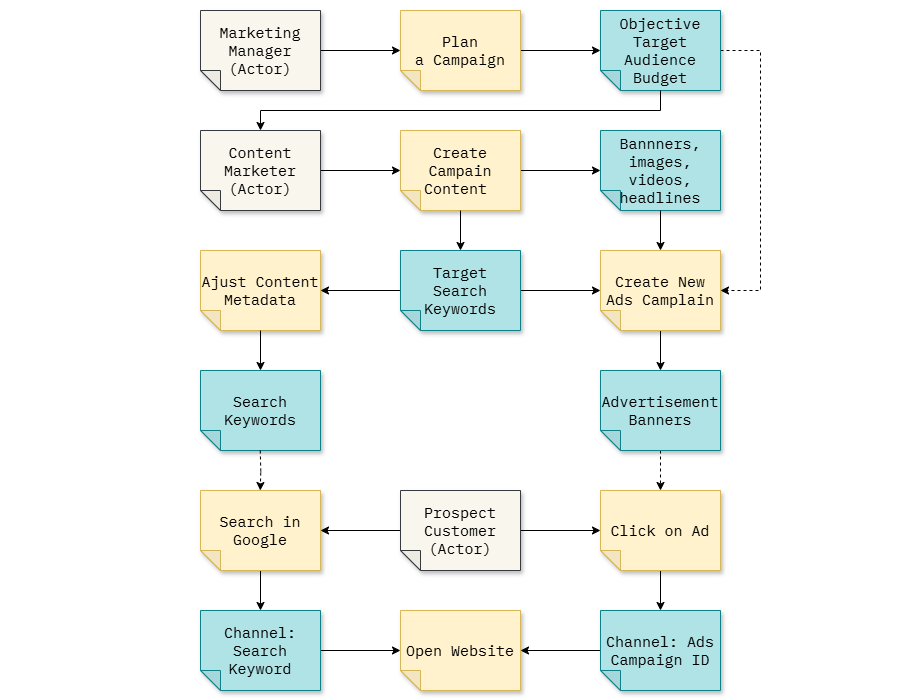

The diagram above was exported from draw.io. Its source (the exported page's mxGraphModel, read from the mxfile embedded in the PNG):
<mxGraphModel dx="2844" dy="317" grid="1" gridSize="10" guides="1" tooltips="1" connect="1" arrows="1" fold="1" page="0" pageScale="1" pageWidth="200" pageHeight="200" math="0" shadow="0">
  <root>
    <mxCell id="0" />
    <mxCell id="1" parent="0" />
    <mxCell id="Ye67OexHombih2CTFwiB-1" value="" style="rounded=0;whiteSpace=wrap;html=1;strokeColor=none;" parent="1" vertex="1">
      <mxGeometry x="-880" y="750" width="920" height="700" as="geometry" />
    </mxCell>
    <mxCell id="Nl9Mud7Ht6awurBu6wzc-17" style="edgeStyle=orthogonalEdgeStyle;rounded=0;orthogonalLoop=1;jettySize=auto;html=1;exitX=0;exitY=0.5;exitDx=0;exitDy=0;exitPerimeter=0;dashed=1;entryX=0;entryY=0.5;entryDx=0;entryDy=0;entryPerimeter=0;fontSize=15;" parent="1" source="d4bcGGyf8xOB95G4y3DH-5" target="d4bcGGyf8xOB95G4y3DH-11" edge="1">
      <mxGeometry relative="1" as="geometry">
        <mxPoint x="500" y="750" as="targetPoint" />
        <Array as="points">
          <mxPoint x="-120" y="800" />
          <mxPoint x="-120" y="1040" />
        </Array>
        <mxPoint x="-20" y="870" as="sourcePoint" />
      </mxGeometry>
    </mxCell>
    <mxCell id="Nl9Mud7Ht6awurBu6wzc-10" style="edgeStyle=orthogonalEdgeStyle;rounded=0;orthogonalLoop=1;jettySize=auto;html=1;exitX=0.5;exitY=0;exitDx=0;exitDy=0;exitPerimeter=0;dashed=1;fontSize=15;" parent="1" source="d4bcGGyf8xOB95G4y3DH-20" target="d4bcGGyf8xOB95G4y3DH-26" edge="1">
      <mxGeometry relative="1" as="geometry">
        <mxPoint x="320" y="440" as="sourcePoint" />
        <mxPoint x="520" y="440" as="targetPoint" />
      </mxGeometry>
    </mxCell>
    <mxCell id="d4bcGGyf8xOB95G4y3DH-1" style="edgeStyle=orthogonalEdgeStyle;rounded=0;orthogonalLoop=1;jettySize=auto;html=1;fontSize=15;" parent="1" source="d4bcGGyf8xOB95G4y3DH-2" target="d4bcGGyf8xOB95G4y3DH-4" edge="1">
      <mxGeometry relative="1" as="geometry">
        <mxPoint x="-130" y="680.1176470588235" as="targetPoint" />
      </mxGeometry>
    </mxCell>
    <mxCell id="d4bcGGyf8xOB95G4y3DH-2" value="Marketing Manager &lt;br&gt;(Actor)" style="shape=note;whiteSpace=wrap;html=1;backgroundOutline=1;darkOpacity=0.05;fillColor=#f9f7ed;strokeColor=#36393d;fillStyle=solid;direction=west;gradientDirection=north;shadow=1;size=20;pointerEvents=1;fontFamily=IBM Plex Mono;fontSource=https%3A%2F%2Ffonts.googleapis.com%2Fcss%3Ffamily%3DIBM%2BPlex%2BMono;fontSize=15;" parent="1" vertex="1">
      <mxGeometry x="-680" y="760" width="120" height="80" as="geometry" />
    </mxCell>
    <mxCell id="d4bcGGyf8xOB95G4y3DH-3" style="edgeStyle=orthogonalEdgeStyle;rounded=0;orthogonalLoop=1;jettySize=auto;html=1;fontSize=15;" parent="1" source="d4bcGGyf8xOB95G4y3DH-4" target="d4bcGGyf8xOB95G4y3DH-5" edge="1">
      <mxGeometry relative="1" as="geometry" />
    </mxCell>
    <mxCell id="d4bcGGyf8xOB95G4y3DH-4" value="Plan a&amp;nbsp;Campaign " style="shape=note;whiteSpace=wrap;html=1;backgroundOutline=1;darkOpacity=0.05;fillColor=#fff2cc;strokeColor=#d6b656;fillStyle=solid;direction=west;gradientDirection=north;shadow=1;size=20;pointerEvents=1;fontFamily=IBM Plex Mono;fontSource=https%3A%2F%2Ffonts.googleapis.com%2Fcss%3Ffamily%3DIBM%2BPlex%2BMono;fontSize=15;" parent="1" vertex="1">
      <mxGeometry x="-480" y="760" width="120" height="80" as="geometry" />
    </mxCell>
    <mxCell id="d4bcGGyf8xOB95G4y3DH-5" value="Objective&lt;br&gt;Target Audience&lt;br&gt;Budget" style="shape=note;whiteSpace=wrap;html=1;backgroundOutline=1;darkOpacity=0.05;fillColor=#b0e3e6;strokeColor=#0e8088;fillStyle=solid;direction=west;gradientDirection=north;shadow=1;size=20;pointerEvents=1;fontFamily=IBM Plex Mono;fontSource=https%3A%2F%2Ffonts.googleapis.com%2Fcss%3Ffamily%3DIBM%2BPlex%2BMono;fontSize=15;" parent="1" vertex="1">
      <mxGeometry x="-280" y="760" width="120" height="80" as="geometry" />
    </mxCell>
    <mxCell id="d4bcGGyf8xOB95G4y3DH-13" style="edgeStyle=none;html=1;fontSize=15;" parent="1" source="d4bcGGyf8xOB95G4y3DH-6" target="d4bcGGyf8xOB95G4y3DH-8" edge="1">
      <mxGeometry relative="1" as="geometry" />
    </mxCell>
    <mxCell id="d4bcGGyf8xOB95G4y3DH-6" value="Content Marketer&lt;br&gt;(Actor)" style="shape=note;whiteSpace=wrap;html=1;backgroundOutline=1;darkOpacity=0.05;fillColor=#f9f7ed;strokeColor=#36393d;fillStyle=solid;direction=west;gradientDirection=north;shadow=1;size=20;pointerEvents=1;fontFamily=IBM Plex Mono;fontSource=https%3A%2F%2Ffonts.googleapis.com%2Fcss%3Ffamily%3DIBM%2BPlex%2BMono;fontSize=15;" parent="1" vertex="1">
      <mxGeometry x="-680" y="880" width="120" height="80" as="geometry" />
    </mxCell>
    <mxCell id="d4bcGGyf8xOB95G4y3DH-7" style="edgeStyle=orthogonalEdgeStyle;html=1;entryX=0.5;entryY=1;entryDx=0;entryDy=0;entryPerimeter=0;exitX=0.5;exitY=0;exitDx=0;exitDy=0;exitPerimeter=0;rounded=0;curved=0;fontSize=15;" parent="1" source="d4bcGGyf8xOB95G4y3DH-5" target="d4bcGGyf8xOB95G4y3DH-6" edge="1">
      <mxGeometry relative="1" as="geometry" />
    </mxCell>
    <mxCell id="d4bcGGyf8xOB95G4y3DH-14" style="edgeStyle=none;html=1;fontSize=15;" parent="1" source="d4bcGGyf8xOB95G4y3DH-8" target="d4bcGGyf8xOB95G4y3DH-10" edge="1">
      <mxGeometry relative="1" as="geometry" />
    </mxCell>
    <mxCell id="d4bcGGyf8xOB95G4y3DH-8" value="Create Campain Content&amp;nbsp;" style="shape=note;whiteSpace=wrap;html=1;backgroundOutline=1;darkOpacity=0.05;fillColor=#fff2cc;strokeColor=#d6b656;fillStyle=solid;direction=west;gradientDirection=north;shadow=1;size=20;pointerEvents=1;fontFamily=IBM Plex Mono;fontSource=https%3A%2F%2Ffonts.googleapis.com%2Fcss%3Ffamily%3DIBM%2BPlex%2BMono;fontSize=15;" parent="1" vertex="1">
      <mxGeometry x="-480" y="880" width="120" height="80" as="geometry" />
    </mxCell>
    <mxCell id="d4bcGGyf8xOB95G4y3DH-17" style="edgeStyle=none;html=1;fontSize=15;" parent="1" source="d4bcGGyf8xOB95G4y3DH-9" target="d4bcGGyf8xOB95G4y3DH-11" edge="1">
      <mxGeometry relative="1" as="geometry" />
    </mxCell>
    <mxCell id="d4bcGGyf8xOB95G4y3DH-18" style="edgeStyle=none;html=1;fontSize=15;" parent="1" source="d4bcGGyf8xOB95G4y3DH-9" target="d4bcGGyf8xOB95G4y3DH-12" edge="1">
      <mxGeometry relative="1" as="geometry" />
    </mxCell>
    <mxCell id="d4bcGGyf8xOB95G4y3DH-9" value="Target&lt;br&gt;Search Keywords" style="shape=note;whiteSpace=wrap;html=1;backgroundOutline=1;darkOpacity=0.05;fillColor=#b0e3e6;strokeColor=#0e8088;fillStyle=solid;direction=west;gradientDirection=north;shadow=1;size=20;pointerEvents=1;fontFamily=IBM Plex Mono;fontSource=https%3A%2F%2Ffonts.googleapis.com%2Fcss%3Ffamily%3DIBM%2BPlex%2BMono;fontSize=15;" parent="1" vertex="1">
      <mxGeometry x="-480" y="1000" width="120" height="80" as="geometry" />
    </mxCell>
    <mxCell id="d4bcGGyf8xOB95G4y3DH-10" value="Bannners, images, videos, headlines" style="shape=note;whiteSpace=wrap;html=1;backgroundOutline=1;darkOpacity=0.05;fillColor=#b0e3e6;strokeColor=#0e8088;fillStyle=solid;direction=west;gradientDirection=north;shadow=1;size=20;pointerEvents=1;fontFamily=IBM Plex Mono;fontSource=https%3A%2F%2Ffonts.googleapis.com%2Fcss%3Ffamily%3DIBM%2BPlex%2BMono;fontSize=15;" parent="1" vertex="1">
      <mxGeometry x="-280" y="880" width="120" height="80" as="geometry" />
    </mxCell>
    <mxCell id="d4bcGGyf8xOB95G4y3DH-22" style="edgeStyle=none;html=1;fontSize=15;" parent="1" source="d4bcGGyf8xOB95G4y3DH-11" target="d4bcGGyf8xOB95G4y3DH-20" edge="1">
      <mxGeometry relative="1" as="geometry" />
    </mxCell>
    <mxCell id="d4bcGGyf8xOB95G4y3DH-11" value="Create New Ads Camplain" style="shape=note;whiteSpace=wrap;html=1;backgroundOutline=1;darkOpacity=0.05;fillColor=#fff2cc;strokeColor=#d6b656;fillStyle=solid;direction=west;gradientDirection=north;shadow=1;size=20;pointerEvents=1;fontFamily=IBM Plex Mono;fontSource=https%3A%2F%2Ffonts.googleapis.com%2Fcss%3Ffamily%3DIBM%2BPlex%2BMono;fontSize=15;" parent="1" vertex="1">
      <mxGeometry x="-280" y="1000" width="120" height="80" as="geometry" />
    </mxCell>
    <mxCell id="d4bcGGyf8xOB95G4y3DH-12" value="Ajust Content Metadata" style="shape=note;whiteSpace=wrap;html=1;backgroundOutline=1;darkOpacity=0.05;fillColor=#fff2cc;strokeColor=#d6b656;fillStyle=solid;direction=west;gradientDirection=north;shadow=1;size=20;pointerEvents=1;fontFamily=IBM Plex Mono;fontSource=https%3A%2F%2Ffonts.googleapis.com%2Fcss%3Ffamily%3DIBM%2BPlex%2BMono;fontSize=15;" parent="1" vertex="1">
      <mxGeometry x="-680" y="1000" width="120" height="80" as="geometry" />
    </mxCell>
    <mxCell id="d4bcGGyf8xOB95G4y3DH-15" style="edgeStyle=none;html=1;entryX=0.5;entryY=1;entryDx=0;entryDy=0;entryPerimeter=0;fontSize=15;" parent="1" source="d4bcGGyf8xOB95G4y3DH-8" target="d4bcGGyf8xOB95G4y3DH-9" edge="1">
      <mxGeometry relative="1" as="geometry" />
    </mxCell>
    <mxCell id="d4bcGGyf8xOB95G4y3DH-16" style="edgeStyle=none;html=1;entryX=0.5;entryY=1;entryDx=0;entryDy=0;entryPerimeter=0;fontSize=15;" parent="1" source="d4bcGGyf8xOB95G4y3DH-10" target="d4bcGGyf8xOB95G4y3DH-11" edge="1">
      <mxGeometry relative="1" as="geometry" />
    </mxCell>
    <mxCell id="d4bcGGyf8xOB95G4y3DH-19" value="Search Keywords" style="shape=note;whiteSpace=wrap;html=1;backgroundOutline=1;darkOpacity=0.05;fillColor=#b0e3e6;strokeColor=#0e8088;fillStyle=solid;direction=west;gradientDirection=north;shadow=1;size=20;pointerEvents=1;fontFamily=IBM Plex Mono;fontSource=https%3A%2F%2Ffonts.googleapis.com%2Fcss%3Ffamily%3DIBM%2BPlex%2BMono;fontSize=15;" parent="1" vertex="1">
      <mxGeometry x="-680" y="1120" width="120" height="80" as="geometry" />
    </mxCell>
    <mxCell id="d4bcGGyf8xOB95G4y3DH-20" value="Advertisement Banners" style="shape=note;whiteSpace=wrap;html=1;backgroundOutline=1;darkOpacity=0.05;fillColor=#b0e3e6;strokeColor=#0e8088;fillStyle=solid;direction=west;gradientDirection=north;shadow=1;size=20;pointerEvents=1;fontFamily=IBM Plex Mono;fontSource=https%3A%2F%2Ffonts.googleapis.com%2Fcss%3Ffamily%3DIBM%2BPlex%2BMono;fontSize=15;" parent="1" vertex="1">
      <mxGeometry x="-280" y="1120" width="120" height="80" as="geometry" />
    </mxCell>
    <mxCell id="d4bcGGyf8xOB95G4y3DH-21" style="edgeStyle=none;html=1;entryX=0.5;entryY=1;entryDx=0;entryDy=0;entryPerimeter=0;fontSize=15;" parent="1" source="d4bcGGyf8xOB95G4y3DH-12" target="d4bcGGyf8xOB95G4y3DH-19" edge="1">
      <mxGeometry relative="1" as="geometry" />
    </mxCell>
    <mxCell id="d4bcGGyf8xOB95G4y3DH-31" style="edgeStyle=none;html=1;fontSize=15;" parent="1" source="d4bcGGyf8xOB95G4y3DH-23" target="d4bcGGyf8xOB95G4y3DH-26" edge="1">
      <mxGeometry relative="1" as="geometry" />
    </mxCell>
    <mxCell id="d4bcGGyf8xOB95G4y3DH-32" style="edgeStyle=none;html=1;fontSize=15;" parent="1" source="d4bcGGyf8xOB95G4y3DH-23" target="d4bcGGyf8xOB95G4y3DH-25" edge="1">
      <mxGeometry relative="1" as="geometry" />
    </mxCell>
    <mxCell id="d4bcGGyf8xOB95G4y3DH-23" value="Prospect&lt;br&gt;Customer&lt;br&gt;(Actor)" style="shape=note;whiteSpace=wrap;html=1;backgroundOutline=1;darkOpacity=0.05;fillColor=#f9f7ed;strokeColor=#36393d;fillStyle=solid;direction=west;gradientDirection=north;shadow=1;size=20;pointerEvents=1;fontFamily=IBM Plex Mono;fontSource=https%3A%2F%2Ffonts.googleapis.com%2Fcss%3Ffamily%3DIBM%2BPlex%2BMono;fontSize=15;" parent="1" vertex="1">
      <mxGeometry x="-480" y="1240" width="120" height="80" as="geometry" />
    </mxCell>
    <mxCell id="d4bcGGyf8xOB95G4y3DH-33" style="edgeStyle=none;html=1;fontSize=15;" parent="1" source="d4bcGGyf8xOB95G4y3DH-25" target="d4bcGGyf8xOB95G4y3DH-28" edge="1">
      <mxGeometry relative="1" as="geometry" />
    </mxCell>
    <mxCell id="d4bcGGyf8xOB95G4y3DH-25" value="Search in Google" style="shape=note;whiteSpace=wrap;html=1;backgroundOutline=1;darkOpacity=0.05;fillColor=#fff2cc;strokeColor=#d6b656;fillStyle=solid;direction=west;gradientDirection=north;shadow=1;size=20;pointerEvents=1;fontFamily=IBM Plex Mono;fontSource=https%3A%2F%2Ffonts.googleapis.com%2Fcss%3Ffamily%3DIBM%2BPlex%2BMono;fontSize=15;" parent="1" vertex="1">
      <mxGeometry x="-680" y="1240" width="120" height="80" as="geometry" />
    </mxCell>
    <mxCell id="d4bcGGyf8xOB95G4y3DH-34" style="edgeStyle=none;html=1;fontSize=15;" parent="1" source="d4bcGGyf8xOB95G4y3DH-26" target="d4bcGGyf8xOB95G4y3DH-27" edge="1">
      <mxGeometry relative="1" as="geometry" />
    </mxCell>
    <mxCell id="d4bcGGyf8xOB95G4y3DH-26" value="Click on Ad" style="shape=note;whiteSpace=wrap;html=1;backgroundOutline=1;darkOpacity=0.05;fillColor=#fff2cc;strokeColor=#d6b656;fillStyle=solid;direction=west;gradientDirection=north;shadow=1;size=20;pointerEvents=1;fontFamily=IBM Plex Mono;fontSource=https%3A%2F%2Ffonts.googleapis.com%2Fcss%3Ffamily%3DIBM%2BPlex%2BMono;fontSize=15;" parent="1" vertex="1">
      <mxGeometry x="-280" y="1240" width="120" height="80" as="geometry" />
    </mxCell>
    <mxCell id="d4bcGGyf8xOB95G4y3DH-35" style="edgeStyle=none;html=1;fontSize=15;" parent="1" source="d4bcGGyf8xOB95G4y3DH-27" target="d4bcGGyf8xOB95G4y3DH-29" edge="1">
      <mxGeometry relative="1" as="geometry" />
    </mxCell>
    <mxCell id="d4bcGGyf8xOB95G4y3DH-27" value="Channel: Ads&lt;br&gt;Campaign ID" style="shape=note;whiteSpace=wrap;html=1;backgroundOutline=1;darkOpacity=0.05;fillColor=#b0e3e6;strokeColor=#0e8088;fillStyle=solid;direction=west;gradientDirection=north;shadow=1;size=20;pointerEvents=1;fontFamily=IBM Plex Mono;fontSource=https%3A%2F%2Ffonts.googleapis.com%2Fcss%3Ffamily%3DIBM%2BPlex%2BMono;fontSize=15;" parent="1" vertex="1">
      <mxGeometry x="-280" y="1360" width="120" height="80" as="geometry" />
    </mxCell>
    <mxCell id="d4bcGGyf8xOB95G4y3DH-36" style="edgeStyle=none;html=1;fontSize=15;" parent="1" source="d4bcGGyf8xOB95G4y3DH-28" target="d4bcGGyf8xOB95G4y3DH-29" edge="1">
      <mxGeometry relative="1" as="geometry" />
    </mxCell>
    <mxCell id="d4bcGGyf8xOB95G4y3DH-28" value="Channel: Search&lt;br&gt;Keyword" style="shape=note;whiteSpace=wrap;html=1;backgroundOutline=1;darkOpacity=0.05;fillColor=#b0e3e6;strokeColor=#0e8088;fillStyle=solid;direction=west;gradientDirection=north;shadow=1;size=20;pointerEvents=1;fontFamily=IBM Plex Mono;fontSource=https%3A%2F%2Ffonts.googleapis.com%2Fcss%3Ffamily%3DIBM%2BPlex%2BMono;fontSize=15;" parent="1" vertex="1">
      <mxGeometry x="-680" y="1360" width="120" height="80" as="geometry" />
    </mxCell>
    <mxCell id="d4bcGGyf8xOB95G4y3DH-29" value="Open Website" style="shape=note;whiteSpace=wrap;html=1;backgroundOutline=1;darkOpacity=0.05;fillColor=#fff2cc;strokeColor=#d6b656;fillStyle=solid;direction=west;gradientDirection=north;shadow=1;size=20;pointerEvents=1;fontFamily=IBM Plex Mono;fontSource=https%3A%2F%2Ffonts.googleapis.com%2Fcss%3Ffamily%3DIBM%2BPlex%2BMono;fontSize=15;" parent="1" vertex="1">
      <mxGeometry x="-480" y="1360" width="120" height="80" as="geometry" />
    </mxCell>
    <mxCell id="d4bcGGyf8xOB95G4y3DH-30" style="edgeStyle=orthogonalEdgeStyle;rounded=0;orthogonalLoop=1;jettySize=auto;html=1;exitX=0.5;exitY=0;exitDx=0;exitDy=0;exitPerimeter=0;dashed=1;fontSize=15;" parent="1" edge="1">
      <mxGeometry relative="1" as="geometry">
        <mxPoint x="-620.23" y="1200" as="sourcePoint" />
        <mxPoint x="-620.23" y="1240" as="targetPoint" />
      </mxGeometry>
    </mxCell>
  </root>
</mxGraphModel>